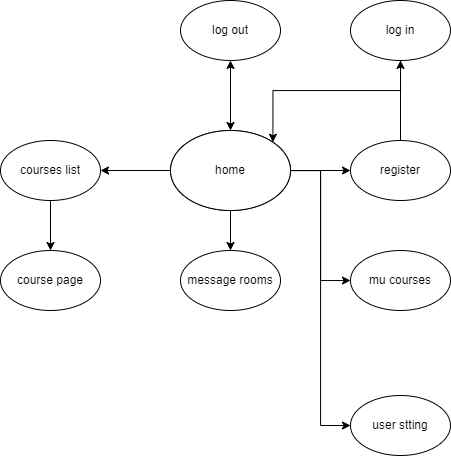

The diagram above was exported from draw.io. Its source (the exported page's mxGraphModel, read from the mxfile embedded in the PNG):
<mxGraphModel dx="1157" dy="567" grid="1" gridSize="10" guides="1" tooltips="1" connect="1" arrows="1" fold="1" page="1" pageScale="1" pageWidth="827" pageHeight="1169" math="0" shadow="0">
  <root>
    <mxCell id="0" />
    <mxCell id="1" parent="0" />
    <mxCell id="bgw0220-XuNTS-WlPkrV-1" value="home" style="ellipse;whiteSpace=wrap;html=1;" vertex="1" parent="1">
      <mxGeometry x="350" y="320" width="120" height="80" as="geometry" />
    </mxCell>
    <mxCell id="bgw0220-XuNTS-WlPkrV-4" style="edgeStyle=orthogonalEdgeStyle;rounded=0;orthogonalLoop=1;jettySize=auto;html=1;entryX=0.5;entryY=1;entryDx=0;entryDy=0;startArrow=classic;startFill=1;" edge="1" parent="1" source="bgw0220-XuNTS-WlPkrV-2" target="bgw0220-XuNTS-WlPkrV-3">
      <mxGeometry relative="1" as="geometry" />
    </mxCell>
    <mxCell id="bgw0220-XuNTS-WlPkrV-6" style="edgeStyle=orthogonalEdgeStyle;rounded=0;orthogonalLoop=1;jettySize=auto;html=1;entryX=0;entryY=0.5;entryDx=0;entryDy=0;startArrow=none;startFill=0;" edge="1" parent="1" source="bgw0220-XuNTS-WlPkrV-2" target="bgw0220-XuNTS-WlPkrV-5">
      <mxGeometry relative="1" as="geometry" />
    </mxCell>
    <mxCell id="bgw0220-XuNTS-WlPkrV-11" style="edgeStyle=orthogonalEdgeStyle;rounded=0;orthogonalLoop=1;jettySize=auto;html=1;entryX=0;entryY=0.5;entryDx=0;entryDy=0;startArrow=none;startFill=0;" edge="1" parent="1" source="bgw0220-XuNTS-WlPkrV-2" target="bgw0220-XuNTS-WlPkrV-10">
      <mxGeometry relative="1" as="geometry" />
    </mxCell>
    <mxCell id="bgw0220-XuNTS-WlPkrV-18" style="edgeStyle=orthogonalEdgeStyle;rounded=0;orthogonalLoop=1;jettySize=auto;html=1;entryX=0;entryY=0.5;entryDx=0;entryDy=0;startArrow=none;startFill=0;" edge="1" parent="1" source="bgw0220-XuNTS-WlPkrV-2" target="bgw0220-XuNTS-WlPkrV-17">
      <mxGeometry relative="1" as="geometry" />
    </mxCell>
    <mxCell id="bgw0220-XuNTS-WlPkrV-21" style="edgeStyle=orthogonalEdgeStyle;rounded=0;orthogonalLoop=1;jettySize=auto;html=1;entryX=1;entryY=0.5;entryDx=0;entryDy=0;startArrow=none;startFill=0;" edge="1" parent="1" source="bgw0220-XuNTS-WlPkrV-2" target="bgw0220-XuNTS-WlPkrV-19">
      <mxGeometry relative="1" as="geometry" />
    </mxCell>
    <mxCell id="bgw0220-XuNTS-WlPkrV-25" style="edgeStyle=orthogonalEdgeStyle;rounded=0;orthogonalLoop=1;jettySize=auto;html=1;entryX=0.5;entryY=0;entryDx=0;entryDy=0;startArrow=none;startFill=0;" edge="1" parent="1" source="bgw0220-XuNTS-WlPkrV-2" target="bgw0220-XuNTS-WlPkrV-24">
      <mxGeometry relative="1" as="geometry" />
    </mxCell>
    <mxCell id="bgw0220-XuNTS-WlPkrV-2" value="home" style="ellipse;whiteSpace=wrap;html=1;" vertex="1" parent="1">
      <mxGeometry x="350" y="320" width="120" height="80" as="geometry" />
    </mxCell>
    <mxCell id="bgw0220-XuNTS-WlPkrV-3" value="log out" style="ellipse;whiteSpace=wrap;html=1;" vertex="1" parent="1">
      <mxGeometry x="360" y="190" width="100" height="60" as="geometry" />
    </mxCell>
    <mxCell id="bgw0220-XuNTS-WlPkrV-9" style="edgeStyle=orthogonalEdgeStyle;rounded=0;orthogonalLoop=1;jettySize=auto;html=1;entryX=0.5;entryY=1;entryDx=0;entryDy=0;startArrow=none;startFill=0;" edge="1" parent="1" source="bgw0220-XuNTS-WlPkrV-5" target="bgw0220-XuNTS-WlPkrV-7">
      <mxGeometry relative="1" as="geometry" />
    </mxCell>
    <mxCell id="bgw0220-XuNTS-WlPkrV-5" value="register" style="ellipse;whiteSpace=wrap;html=1;" vertex="1" parent="1">
      <mxGeometry x="530" y="330" width="100" height="60" as="geometry" />
    </mxCell>
    <mxCell id="bgw0220-XuNTS-WlPkrV-8" style="edgeStyle=orthogonalEdgeStyle;rounded=0;orthogonalLoop=1;jettySize=auto;html=1;entryX=1;entryY=0;entryDx=0;entryDy=0;startArrow=none;startFill=0;" edge="1" parent="1" source="bgw0220-XuNTS-WlPkrV-7" target="bgw0220-XuNTS-WlPkrV-2">
      <mxGeometry relative="1" as="geometry">
        <Array as="points">
          <mxPoint x="580" y="280" />
          <mxPoint x="452" y="280" />
        </Array>
      </mxGeometry>
    </mxCell>
    <mxCell id="bgw0220-XuNTS-WlPkrV-7" value="log in" style="ellipse;whiteSpace=wrap;html=1;" vertex="1" parent="1">
      <mxGeometry x="530" y="190" width="100" height="60" as="geometry" />
    </mxCell>
    <mxCell id="bgw0220-XuNTS-WlPkrV-10" value="mu courses" style="ellipse;whiteSpace=wrap;html=1;" vertex="1" parent="1">
      <mxGeometry x="530" y="440" width="100" height="60" as="geometry" />
    </mxCell>
    <mxCell id="bgw0220-XuNTS-WlPkrV-17" value="user stting" style="ellipse;whiteSpace=wrap;html=1;" vertex="1" parent="1">
      <mxGeometry x="530" y="585" width="100" height="60" as="geometry" />
    </mxCell>
    <mxCell id="bgw0220-XuNTS-WlPkrV-23" style="edgeStyle=orthogonalEdgeStyle;rounded=0;orthogonalLoop=1;jettySize=auto;html=1;entryX=0.5;entryY=0;entryDx=0;entryDy=0;startArrow=none;startFill=0;" edge="1" parent="1" source="bgw0220-XuNTS-WlPkrV-19" target="bgw0220-XuNTS-WlPkrV-22">
      <mxGeometry relative="1" as="geometry" />
    </mxCell>
    <mxCell id="bgw0220-XuNTS-WlPkrV-19" value="courses list" style="ellipse;whiteSpace=wrap;html=1;" vertex="1" parent="1">
      <mxGeometry x="180" y="330" width="100" height="60" as="geometry" />
    </mxCell>
    <mxCell id="bgw0220-XuNTS-WlPkrV-22" value="course page" style="ellipse;whiteSpace=wrap;html=1;" vertex="1" parent="1">
      <mxGeometry x="180" y="440" width="100" height="60" as="geometry" />
    </mxCell>
    <mxCell id="bgw0220-XuNTS-WlPkrV-24" value="message rooms" style="ellipse;whiteSpace=wrap;html=1;" vertex="1" parent="1">
      <mxGeometry x="360" y="440" width="100" height="60" as="geometry" />
    </mxCell>
  </root>
</mxGraphModel>